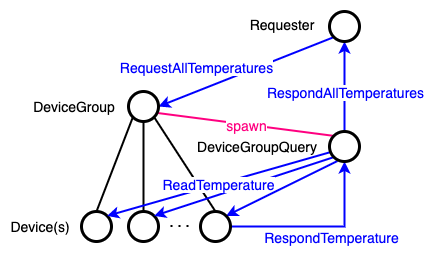

The diagram above was exported from draw.io. Its source (the exported page's mxGraphModel, read from the mxfile embedded in the PNG):
<mxGraphModel dx="1426" dy="714" grid="1" gridSize="5" guides="1" tooltips="1" connect="1" arrows="1" fold="1" page="1" pageScale="1" pageWidth="827" pageHeight="1169" math="0" shadow="0">
  <root>
    <mxCell id="0" />
    <mxCell id="1" parent="0" />
    <mxCell id="2" value="&lt;font style=&quot;font-size: 14px&quot;&gt;DeviceGroup&lt;br&gt;&lt;/font&gt;" style="text;html=1;strokeColor=none;fillColor=none;align=center;verticalAlign=middle;whiteSpace=wrap;rounded=0;" vertex="1" parent="1">
      <mxGeometry x="74" y="965" width="40" height="20" as="geometry" />
    </mxCell>
    <mxCell id="3" value="" style="ellipse;whiteSpace=wrap;html=1;aspect=fixed;strokeWidth=3;" vertex="1" parent="1">
      <mxGeometry x="101" y="1080" width="30" height="30" as="geometry" />
    </mxCell>
    <mxCell id="4" value="" style="endArrow=none;html=1;strokeWidth=2;entryX=0;entryY=1;entryDx=0;entryDy=0;exitX=0.5;exitY=0;exitDx=0;exitDy=0;" edge="1" source="3" target="25" parent="1">
      <mxGeometry width="50" height="50" relative="1" as="geometry">
        <mxPoint x="154" y="1122" as="sourcePoint" />
        <mxPoint x="204" y="1072" as="targetPoint" />
      </mxGeometry>
    </mxCell>
    <mxCell id="5" value="&lt;font style=&quot;font-size: 14px&quot;&gt;Device(s)&lt;br&gt;&lt;/font&gt;" style="text;html=1;strokeColor=none;fillColor=none;align=center;verticalAlign=middle;whiteSpace=wrap;rounded=0;" vertex="1" parent="1">
      <mxGeometry x="40" y="1085" width="40" height="20" as="geometry" />
    </mxCell>
    <mxCell id="6" value="" style="endArrow=classic;html=1;strokeColor=#0000FF;strokeWidth=2;exitX=0;exitY=1;exitDx=0;exitDy=0;entryX=1;entryY=0.5;entryDx=0;entryDy=0;" edge="1" source="27" parent="1">
      <mxGeometry relative="1" as="geometry">
        <mxPoint x="178" y="1270" as="sourcePoint" />
        <mxPoint x="178" y="975" as="targetPoint" />
      </mxGeometry>
    </mxCell>
    <mxCell id="7" value="&lt;font color=&quot;#0000ff&quot;&gt;&lt;span style=&quot;font-size: 14px&quot;&gt;RequestAllTemperatures&lt;/span&gt;&lt;/font&gt;" style="edgeLabel;resizable=0;html=1;align=center;verticalAlign=middle;spacingLeft=0;spacingRight=100;spacingBottom=10;" connectable="0" vertex="1" parent="6">
      <mxGeometry relative="1" as="geometry" />
    </mxCell>
    <mxCell id="8" value="&lt;font style=&quot;font-size: 14px&quot;&gt;Requester&lt;/font&gt;" style="text;html=1;strokeColor=none;fillColor=none;align=center;verticalAlign=middle;whiteSpace=wrap;rounded=0;" vertex="1" parent="1">
      <mxGeometry x="282" y="883" width="40" height="20" as="geometry" />
    </mxCell>
    <mxCell id="9" value="" style="ellipse;whiteSpace=wrap;html=1;aspect=fixed;strokeWidth=3;" vertex="1" parent="1">
      <mxGeometry x="148" y="1080" width="30" height="30" as="geometry" />
    </mxCell>
    <mxCell id="10" value="" style="endArrow=none;dashed=1;html=1;dashPattern=1 3;strokeWidth=2;" edge="1" parent="1">
      <mxGeometry width="50" height="50" relative="1" as="geometry">
        <mxPoint x="190" y="1094.5" as="sourcePoint" />
        <mxPoint x="210" y="1094.5" as="targetPoint" />
      </mxGeometry>
    </mxCell>
    <mxCell id="11" value="" style="endArrow=none;html=1;strokeWidth=2;exitX=0.5;exitY=0;exitDx=0;exitDy=0;entryX=0.5;entryY=1;entryDx=0;entryDy=0;" edge="1" source="9" target="25" parent="1">
      <mxGeometry width="50" height="50" relative="1" as="geometry">
        <mxPoint x="395" y="910" as="sourcePoint" />
        <mxPoint x="445" y="860" as="targetPoint" />
      </mxGeometry>
    </mxCell>
    <mxCell id="12" value="" style="endArrow=none;html=1;strokeColor=#000000;strokeWidth=2;exitX=0.5;exitY=0;exitDx=0;exitDy=0;entryX=1;entryY=1;entryDx=0;entryDy=0;" edge="1" source="26" target="25" parent="1">
      <mxGeometry width="50" height="50" relative="1" as="geometry">
        <mxPoint x="395" y="910" as="sourcePoint" />
        <mxPoint x="445" y="860" as="targetPoint" />
      </mxGeometry>
    </mxCell>
    <mxCell id="13" value="&lt;font style=&quot;font-size: 14px&quot;&gt;DeviceGroupQuery&lt;br&gt;&lt;/font&gt;" style="text;html=1;strokeColor=none;fillColor=none;align=center;verticalAlign=middle;whiteSpace=wrap;rounded=0;" vertex="1" parent="1">
      <mxGeometry x="257" y="1005" width="40" height="20" as="geometry" />
    </mxCell>
    <mxCell id="14" value="" style="endArrow=none;html=1;strokeColor=#FF0080;strokeWidth=2;exitX=0.989;exitY=0.719;exitDx=0;exitDy=0;entryX=0;entryY=0;entryDx=0;entryDy=0;endFill=0;exitPerimeter=0;" edge="1" source="25" target="24" parent="1">
      <mxGeometry relative="1" as="geometry">
        <mxPoint x="370" y="885" as="sourcePoint" />
        <mxPoint x="470" y="885" as="targetPoint" />
      </mxGeometry>
    </mxCell>
    <mxCell id="15" value="spawn" style="edgeLabel;resizable=0;html=1;align=center;verticalAlign=middle;fontColor=#FF0080;fontSize=14;" connectable="0" vertex="1" parent="14">
      <mxGeometry relative="1" as="geometry" />
    </mxCell>
    <mxCell id="16" value="" style="endArrow=classic;html=1;strokeWidth=2;fontSize=14;fontColor=#FF0080;strokeColor=#0000FF;entryX=1;entryY=0;entryDx=0;entryDy=0;exitX=0;exitY=1;exitDx=0;exitDy=0;" edge="1" source="24" target="9" parent="1">
      <mxGeometry width="50" height="50" relative="1" as="geometry">
        <mxPoint x="275" y="965" as="sourcePoint" />
        <mxPoint x="325" y="915" as="targetPoint" />
      </mxGeometry>
    </mxCell>
    <mxCell id="17" value="" style="endArrow=classic;html=1;strokeColor=#0000FF;strokeWidth=2;exitX=0.017;exitY=0.692;exitDx=0;exitDy=0;entryX=1;entryY=0;entryDx=0;entryDy=0;exitPerimeter=0;" edge="1" source="24" target="3" parent="1">
      <mxGeometry relative="1" as="geometry">
        <mxPoint x="353.3933982822018" y="1040.6066017177982" as="sourcePoint" />
        <mxPoint x="178" y="1110" as="targetPoint" />
      </mxGeometry>
    </mxCell>
    <mxCell id="18" value="&lt;span style=&quot;color: rgb(0 , 0 , 255) ; font-size: 14px&quot;&gt;ReadTemperature&lt;/span&gt;" style="edgeLabel;resizable=0;html=1;align=center;verticalAlign=middle;spacingLeft=0;" connectable="0" vertex="1" parent="17">
      <mxGeometry relative="1" as="geometry" />
    </mxCell>
    <mxCell id="19" value="" style="endArrow=classic;html=1;strokeWidth=2;fontSize=14;fontColor=#FF0080;strokeColor=#0000FF;entryX=1;entryY=0;entryDx=0;entryDy=0;exitX=0.267;exitY=0.983;exitDx=0;exitDy=0;exitPerimeter=0;" edge="1" source="24" target="26" parent="1">
      <mxGeometry width="50" height="50" relative="1" as="geometry">
        <mxPoint x="375" y="1060" as="sourcePoint" />
        <mxPoint x="178.60660171779818" y="1089.3933982822018" as="targetPoint" />
      </mxGeometry>
    </mxCell>
    <mxCell id="20" value="" style="endArrow=classic;html=1;strokeColor=#0000FF;strokeWidth=2;fontSize=14;fontColor=#FF0080;entryX=0.5;entryY=1;entryDx=0;entryDy=0;exitX=0.5;exitY=0;exitDx=0;exitDy=0;" edge="1" source="24" target="27" parent="1">
      <mxGeometry relative="1" as="geometry">
        <mxPoint x="250" y="940" as="sourcePoint" />
        <mxPoint x="350" y="940" as="targetPoint" />
      </mxGeometry>
    </mxCell>
    <mxCell id="21" value="&lt;font style=&quot;font-size: 14px&quot;&gt;RespondAllTemperatures&lt;/font&gt;" style="edgeLabel;resizable=0;html=1;align=center;verticalAlign=middle;fontColor=#0000FF;spacingTop=10;" connectable="0" vertex="1" parent="20">
      <mxGeometry relative="1" as="geometry" />
    </mxCell>
    <mxCell id="22" value="" style="endArrow=classic;html=1;strokeColor=#0000FF;strokeWidth=2;exitX=1;exitY=0.5;exitDx=0;exitDy=0;entryX=0.5;entryY=1;entryDx=0;entryDy=0;edgeStyle=orthogonalEdgeStyle;rounded=0;" edge="1" source="26" target="24" parent="1">
      <mxGeometry relative="1" as="geometry">
        <mxPoint x="281.99660171779817" y="1090.6066017177982" as="sourcePoint" />
        <mxPoint x="472.39" y="1015" as="targetPoint" />
      </mxGeometry>
    </mxCell>
    <mxCell id="23" value="&lt;span style=&quot;color: rgb(0 , 0 , 255) ; font-size: 14px&quot;&gt;RespondTemperature&lt;br&gt;&lt;/span&gt;" style="edgeLabel;resizable=0;html=1;align=center;verticalAlign=middle;spacingLeft=140;spacingRight=120;spacingTop=20;" connectable="0" vertex="1" parent="22">
      <mxGeometry relative="1" as="geometry" />
    </mxCell>
    <mxCell id="24" value="" style="ellipse;whiteSpace=wrap;html=1;aspect=fixed;strokeWidth=3;" vertex="1" parent="1">
      <mxGeometry x="349" y="1000" width="30" height="30" as="geometry" />
    </mxCell>
    <mxCell id="25" value="" style="ellipse;whiteSpace=wrap;html=1;aspect=fixed;strokeWidth=3;" vertex="1" parent="1">
      <mxGeometry x="148" y="960" width="30" height="30" as="geometry" />
    </mxCell>
    <mxCell id="26" value="" style="ellipse;whiteSpace=wrap;html=1;aspect=fixed;strokeWidth=3;" vertex="1" parent="1">
      <mxGeometry x="220" y="1080" width="30" height="30" as="geometry" />
    </mxCell>
    <mxCell id="27" value="" style="ellipse;whiteSpace=wrap;html=1;aspect=fixed;strokeWidth=3;" vertex="1" parent="1">
      <mxGeometry x="349" y="880" width="30" height="30" as="geometry" />
    </mxCell>
  </root>
</mxGraphModel>